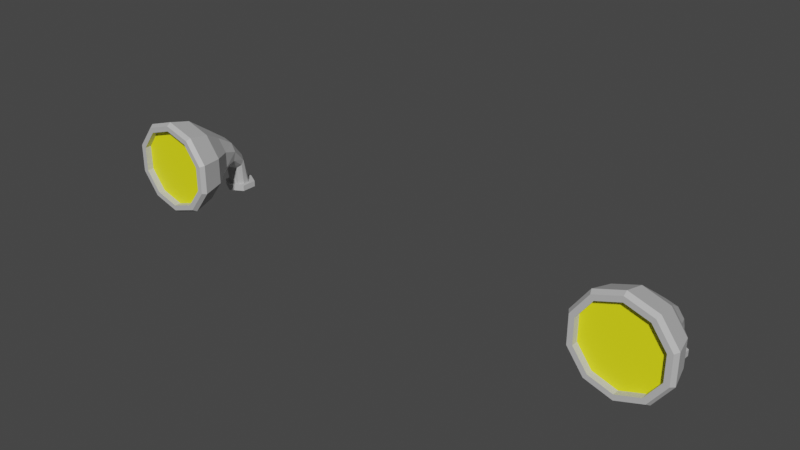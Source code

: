 # Source: Lights_Kart1.blend  (saved by Blender 2.90.8; exported with 4.5.12 LTS)
import bpy
from mathutils import Matrix  # noqa: F401  (used for matrix-valued properties, if any)

bpy.ops.wm.read_factory_settings(use_empty=True)
scene = bpy.context.scene
scene.name = 'Scene'

# ---- collections
col_collection = bpy.data.collections.new('Collection'); scene.collection.children.link(col_collection)

# ---- materials (node trees are filled in below, after node groups)
mat_yellow_lightskart1 = bpy.data.materials.new('Yellow_LightsKart1')
mat_yellow_lightskart1.use_transparent_shadow = False
mat_gray_lightskart1 = bpy.data.materials.new('Gray_LightsKart1')
mat_gray_lightskart1.use_transparent_shadow = False

# ---- material node trees
mat_yellow_lightskart1.use_nodes = True; mat_yellow_lightskart1.node_tree.nodes.clear()
_N = mat_yellow_lightskart1.node_tree.nodes; _L = mat_yellow_lightskart1.node_tree.links
n0 = _N.new('ShaderNodeBsdfPrincipled'); n0.name = 'Principled BSDF'; n0.location = (10, 300)
n0.distribution = 'GGX'
n0.subsurface_method = 'BURLEY'
n0.inputs[0].default_value = (0.9984, 1.0, 0.008818, 1.0)
n0.inputs[3].default_value = 1.45
n0.inputs[27].default_value = (0.0, 0.0, 0.0, 1.0)
n0.inputs[28].default_value = 1.0
n1 = _N.new('ShaderNodeOutputMaterial'); n1.name = 'Material Output'; n1.location = (300, 300)
_L.new(n0.outputs[0], n1.inputs[0])
n1.is_active_output = True
mat_gray_lightskart1.use_nodes = True; mat_gray_lightskart1.node_tree.nodes.clear()
_N = mat_gray_lightskart1.node_tree.nodes; _L = mat_gray_lightskart1.node_tree.links
n0 = _N.new('ShaderNodeBsdfPrincipled'); n0.name = 'Principled BSDF'; n0.location = (10, 300)
n0.distribution = 'GGX'
n0.subsurface_method = 'BURLEY'
n0.inputs[0].default_value = (0.5277, 0.5277, 0.5277, 1.0)
n0.inputs[3].default_value = 1.45
n0.inputs[27].default_value = (0.0, 0.0, 0.0, 1.0)
n0.inputs[28].default_value = 1.0
n1 = _N.new('ShaderNodeOutputMaterial'); n1.name = 'Material Output'; n1.location = (300, 300)
_L.new(n0.outputs[0], n1.inputs[0])
n1.is_active_output = True

# ---- world
world_world = bpy.data.worlds.new('World'); scene.world = world_world
world_world.use_nodes = True; world_world.node_tree.nodes.clear()
_N = world_world.node_tree.nodes; _L = world_world.node_tree.links
n0 = _N.new('ShaderNodeOutputWorld'); n0.name = 'World Output'; n0.location = (300, 300)
n1 = _N.new('ShaderNodeBackground'); n1.name = 'Background'; n1.location = (10, 300)
n1.inputs[0].default_value = (0.05088, 0.05088, 0.05088, 1.0)
_L.new(n1.outputs[0], n0.inputs[0])
n0.is_active_output = True
world_world.color = (0.05088, 0.05088, 0.05088)
world_world.use_sun_shadow = False
world_world.sun_shadow_jitter_overblur = 0.0

# ---- meshes
me_cylinder_005 = bpy.data.meshes.new('Cylinder.005')
me_cylinder_005.from_pydata([(2.185, 0.496, -0.2698), (2.185, 0.496, -0.3219), (2.304, 0.4275, -0.2698), (2.304, 0.4275, -0.3219), (2.304, 0.2906, -0.2698), (2.304, 0.2906, -0.3219), (2.185, 0.2221, -0.2698), (2.185, 0.2221, -0.3219), (2.066, 0.2906, -0.2698), (2.066, 0.2906, -0.3219), (2.066, 0.4275, -0.2698), (2.066, 0.4275, -0.3219), (2.185, 0.02882, 0.331), (2.185, -0.4091, 0.454), (2.318, 0.02882, 0.2878), (2.39, -0.4091, 0.3873), (2.4, 0.02882, 0.1747), (2.517, -0.4091, 0.2127), (2.4, 0.02882, 0.03494), (2.517, -0.4091, -0.00305), (2.318, 0.02882, -0.07816), (2.39, -0.4091, -0.1776), (2.185, 0.02882, -0.1214), (2.185, -0.4091, -0.2443), (2.052, 0.02882, -0.07816), (1.98, -0.4091, -0.1776), (1.97, 0.02882, 0.03494), (1.853, -0.4091, -0.00305), (1.97, 0.02882, 0.1747), (1.853, -0.4091, 0.2127), (2.052, 0.02882, 0.2878), (1.98, -0.4091, 0.3873), (2.39, -0.3504, 0.3873), (2.185, -0.3504, 0.454), (2.517, -0.3504, 0.2127), (2.517, -0.3504, -0.00305), (2.39, -0.3504, -0.1776), (2.185, -0.3504, -0.2443), (1.98, -0.3504, -0.1776), (1.853, -0.3504, -0.00305), (1.853, -0.3504, 0.2127), (1.98, -0.3504, 0.3873), (2.185, 0.4476, -0.3063), (2.237, 0.4307, -0.3059), (2.269, 0.3864, -0.3047), (2.269, 0.3317, -0.3033), (2.237, 0.2874, -0.3022), (2.185, 0.2705, -0.3017), (2.133, 0.2874, -0.3022), (2.101, 0.3317, -0.3033), (2.101, 0.3864, -0.3047), (2.133, 0.4307, -0.3059), (2.185, 0.143, -0.05378), (2.185, 0.2635, -0.1117), (2.253, 0.2715, -0.09869), (2.282, 0.1492, -0.02946), (2.295, 0.2924, -0.06464), (2.343, 0.1656, 0.03419), (2.282, 0.2021, 0.1765), (2.253, 0.3392, 0.0115), (2.185, 0.3472, 0.02451), (2.185, 0.2084, 0.2008), (2.295, 0.3183, -0.02255), (2.343, 0.1858, 0.1129), (2.117, 0.3392, 0.0115), (2.087, 0.2021, 0.1765), (2.075, 0.3183, -0.02255), (2.027, 0.1858, 0.1129), (2.075, 0.2924, -0.06464), (2.027, 0.1656, 0.03419), (2.117, 0.2715, -0.09869), (2.087, 0.1492, -0.02946), (2.418, -0.4091, 0.4253), (2.433, -0.3716, 0.4457), (2.185, -0.3716, 0.5262), (2.185, -0.4091, 0.501), (2.562, -0.4091, 0.2272), (2.586, -0.3716, 0.235), (2.562, -0.4091, -0.01757), (2.586, -0.3716, -0.02535), (2.418, -0.4091, -0.2156), (2.433, -0.3716, -0.236), (2.185, -0.4091, -0.2913), (2.185, -0.3716, -0.3165), (1.952, -0.4091, -0.2156), (1.937, -0.3716, -0.236), (1.808, -0.4091, -0.01757), (1.784, -0.3716, -0.02535), (1.808, -0.4091, 0.2272), (1.784, -0.3716, 0.235), (1.952, -0.4091, 0.4253), (1.937, -0.3716, 0.4457), (2.185, -0.1714, 0.4741), (2.402, -0.1714, 0.4036), (2.536, -0.1714, 0.219), (1.968, -0.1714, 0.4036), (2.536, -0.1714, -0.009272), (2.402, -0.1714, -0.1939), (2.185, -0.1714, -0.2644), (1.968, -0.1714, -0.1939), (1.834, -0.1714, -0.009272), (1.834, -0.1714, 0.219), (-2.185, 0.496, -0.2698), (-2.185, 0.496, -0.3219), (-2.304, 0.4275, -0.2698), (-2.304, 0.4275, -0.3219), (-2.304, 0.2906, -0.2698), (-2.304, 0.2906, -0.3219), (-2.185, 0.2221, -0.2698), (-2.185, 0.2221, -0.3219), (-2.066, 0.2906, -0.2698), (-2.066, 0.2906, -0.3219), (-2.066, 0.4275, -0.2698), (-2.066, 0.4275, -0.3219), (-2.185, 0.02882, 0.331), (-2.185, -0.4091, 0.454), (-2.318, 0.02882, 0.2878), (-2.39, -0.4091, 0.3873), (-2.4, 0.02882, 0.1747), (-2.517, -0.4091, 0.2127), (-2.4, 0.02882, 0.03494), (-2.517, -0.4091, -0.00305), (-2.318, 0.02882, -0.07816), (-2.39, -0.4091, -0.1776), (-2.185, 0.02882, -0.1214), (-2.185, -0.4091, -0.2443), (-2.052, 0.02882, -0.07816), (-1.98, -0.4091, -0.1776), (-1.97, 0.02882, 0.03494), (-1.853, -0.4091, -0.00305), (-1.97, 0.02882, 0.1747), (-1.853, -0.4091, 0.2127), (-2.052, 0.02882, 0.2878), (-1.98, -0.4091, 0.3873), (-2.39, -0.3504, 0.3873), (-2.185, -0.3504, 0.454), (-2.517, -0.3504, 0.2127), (-2.517, -0.3504, -0.00305), (-2.39, -0.3504, -0.1776), (-2.185, -0.3504, -0.2443), (-1.98, -0.3504, -0.1776), (-1.853, -0.3504, -0.00305), (-1.853, -0.3504, 0.2127), (-1.98, -0.3504, 0.3873), (-2.185, 0.4476, -0.3063), (-2.237, 0.4307, -0.3059), (-2.269, 0.3864, -0.3047), (-2.269, 0.3317, -0.3033), (-2.237, 0.2874, -0.3022), (-2.185, 0.2705, -0.3017), (-2.133, 0.2874, -0.3022), (-2.101, 0.3317, -0.3033), (-2.101, 0.3864, -0.3047), (-2.133, 0.4307, -0.3059), (-2.185, 0.143, -0.05378), (-2.185, 0.2635, -0.1117), (-2.253, 0.2715, -0.09869), (-2.282, 0.1492, -0.02946), (-2.295, 0.2924, -0.06464), (-2.343, 0.1656, 0.03419), (-2.282, 0.2021, 0.1765), (-2.253, 0.3392, 0.0115), (-2.185, 0.3472, 0.02451), (-2.185, 0.2084, 0.2008), (-2.295, 0.3183, -0.02255), (-2.343, 0.1858, 0.1129), (-2.117, 0.3392, 0.0115), (-2.087, 0.2021, 0.1765), (-2.075, 0.3183, -0.02255), (-2.027, 0.1858, 0.1129), (-2.075, 0.2924, -0.06464), (-2.027, 0.1656, 0.03419), (-2.117, 0.2715, -0.09869), (-2.087, 0.1492, -0.02946), (-2.418, -0.4091, 0.4253), (-2.433, -0.3716, 0.4457), (-2.185, -0.3716, 0.5262), (-2.185, -0.4091, 0.501), (-2.562, -0.4091, 0.2272), (-2.586, -0.3716, 0.235), (-2.562, -0.4091, -0.01757), (-2.586, -0.3716, -0.02535), (-2.418, -0.4091, -0.2156), (-2.433, -0.3716, -0.236), (-2.185, -0.4091, -0.2913), (-2.185, -0.3716, -0.3165), (-1.952, -0.4091, -0.2156), (-1.937, -0.3716, -0.236), (-1.808, -0.4091, -0.01757), (-1.784, -0.3716, -0.02535), (-1.808, -0.4091, 0.2272), (-1.784, -0.3716, 0.235), (-1.952, -0.4091, 0.4253), (-1.937, -0.3716, 0.4457), (-2.185, -0.1714, 0.4741), (-2.402, -0.1714, 0.4036), (-2.536, -0.1714, 0.219), (-1.968, -0.1714, 0.4036), (-2.536, -0.1714, -0.009272), (-2.402, -0.1714, -0.1939), (-2.185, -0.1714, -0.2644), (-1.968, -0.1714, -0.1939), (-1.834, -0.1714, -0.009272), (-1.834, -0.1714, 0.219)], [], [(0, 2, 3, 1), (2, 4, 5, 3), (4, 6, 7, 5), (6, 8, 9, 7), (3, 5, 7, 9, 11, 1), (8, 10, 11, 9), (10, 0, 1, 11), (0, 10, 8, 6, 4, 2), (93, 73, 77, 94), (15, 17, 76, 72), (17, 19, 78, 76), (19, 21, 80, 78), (21, 23, 82, 80), (23, 25, 84, 82), (25, 27, 86, 84), (27, 29, 88, 86), (15, 13, 33, 32), (29, 31, 90, 88), (31, 13, 75, 90), (54, 53, 47, 46), (92, 74, 73, 93), (95, 91, 74, 92), (96, 79, 81, 97), (97, 81, 83, 98), (98, 83, 85, 99), (99, 85, 87, 100), (100, 87, 89, 101), (101, 89, 91, 95), (94, 77, 79, 96), (32, 33, 41, 40, 39, 38, 37, 36, 35, 34), (29, 27, 39, 40), (23, 21, 36, 37), (17, 15, 32, 34), (31, 29, 40, 41), (25, 23, 37, 38), (19, 17, 34, 35), (13, 31, 41, 33), (27, 25, 38, 39), (21, 19, 35, 36), (42, 43, 44, 45, 46, 47, 48, 49, 50, 51), (56, 54, 46, 45), (60, 59, 43, 42), (62, 56, 45, 44), (59, 62, 44, 43), (64, 60, 42, 51), (66, 64, 51, 50), (68, 66, 50, 49), (70, 68, 49, 48), (53, 70, 48, 47), (22, 24, 71, 52), (52, 71, 70, 53), (24, 26, 69, 71), (71, 69, 68, 70), (26, 28, 67, 69), (69, 67, 66, 68), (28, 30, 65, 67), (67, 65, 64, 66), (30, 12, 61, 65), (65, 61, 60, 64), (14, 16, 63, 58), (58, 63, 62, 59), (16, 18, 57, 63), (63, 57, 56, 62), (12, 14, 58, 61), (61, 58, 59, 60), (18, 20, 55, 57), (57, 55, 54, 56), (20, 22, 52, 55), (55, 52, 53, 54), (73, 74, 75, 72), (77, 73, 72, 76), (79, 77, 76, 78), (81, 79, 78, 80), (83, 81, 80, 82), (85, 83, 82, 84), (87, 85, 84, 86), (89, 87, 86, 88), (91, 89, 88, 90), (74, 91, 90, 75), (13, 15, 72, 75), (16, 94, 96, 18), (28, 101, 95, 30), (26, 100, 101, 28), (24, 99, 100, 26), (22, 98, 99, 24), (20, 97, 98, 22), (18, 96, 97, 20), (30, 95, 92, 12), (12, 92, 93, 14), (14, 93, 94, 16), (102, 103, 105, 104), (104, 105, 107, 106), (106, 107, 109, 108), (108, 109, 111, 110), (105, 103, 113, 111, 109, 107), (110, 111, 113, 112), (112, 113, 103, 102), (102, 104, 106, 108, 110, 112), (195, 196, 179, 175), (117, 174, 178, 119), (119, 178, 180, 121), (121, 180, 182, 123), (123, 182, 184, 125), (125, 184, 186, 127), (127, 186, 188, 129), (129, 188, 190, 131), (117, 134, 135, 115), (131, 190, 192, 133), (133, 192, 177, 115), (156, 148, 149, 155), (194, 195, 175, 176), (197, 194, 176, 193), (198, 199, 183, 181), (199, 200, 185, 183), (200, 201, 187, 185), (201, 202, 189, 187), (202, 203, 191, 189), (203, 197, 193, 191), (196, 198, 181, 179), (134, 136, 137, 138, 139, 140, 141, 142, 143, 135), (131, 142, 141, 129), (125, 139, 138, 123), (119, 136, 134, 117), (133, 143, 142, 131), (127, 140, 139, 125), (121, 137, 136, 119), (115, 135, 143, 133), (129, 141, 140, 127), (123, 138, 137, 121), (144, 153, 152, 151, 150, 149, 148, 147, 146, 145), (158, 147, 148, 156), (162, 144, 145, 161), (164, 146, 147, 158), (161, 145, 146, 164), (166, 153, 144, 162), (168, 152, 153, 166), (170, 151, 152, 168), (172, 150, 151, 170), (155, 149, 150, 172), (124, 154, 173, 126), (154, 155, 172, 173), (126, 173, 171, 128), (173, 172, 170, 171), (128, 171, 169, 130), (171, 170, 168, 169), (130, 169, 167, 132), (169, 168, 166, 167), (132, 167, 163, 114), (167, 166, 162, 163), (116, 160, 165, 118), (160, 161, 164, 165), (118, 165, 159, 120), (165, 164, 158, 159), (114, 163, 160, 116), (163, 162, 161, 160), (120, 159, 157, 122), (159, 158, 156, 157), (122, 157, 154, 124), (157, 156, 155, 154), (175, 174, 177, 176), (179, 178, 174, 175), (181, 180, 178, 179), (183, 182, 180, 181), (185, 184, 182, 183), (187, 186, 184, 185), (189, 188, 186, 187), (191, 190, 188, 189), (193, 192, 190, 191), (176, 177, 192, 193), (115, 177, 174, 117), (118, 120, 198, 196), (130, 132, 197, 203), (128, 130, 203, 202), (126, 128, 202, 201), (124, 126, 201, 200), (122, 124, 200, 199), (120, 122, 199, 198), (132, 114, 194, 197), (114, 116, 195, 194), (116, 118, 196, 195)])
me_cylinder_005.polygons.foreach_set('material_index', [1, 1, 1, 1, 1, 1, 1, 1, 1, 1, 1, 1, 1, 1, 1, 1, 1, 1, 1, 1, 1, 1, 1, 1, 1, 1, 1, 1, 1, 0, 1, 1, 1, 1, 1, 1, 1, 1, 1, 1, 1, 1, 1, 1, 1, 1, 1, 1, 1, 1, 1, 1, 1, 1, 1, 1, 1, 1, 1, 1, 1, 1, 1, 1, 1, 1, 1, 1, 1, 1, 1, 1, 1, 1, 1, 1, 1, 1, 1, 1, 1, 1, 1, 1, 1, 1, 1, 1, 1, 1, 1, 1, 1, 1, 1, 1, 1, 1, 1, 1, 1, 1, 1, 1, 1, 1, 1, 1, 1, 1, 1, 1, 1, 1, 1, 1, 1, 1, 1, 0, 1, 1, 1, 1, 1, 1, 1, 1, 1, 1, 1, 1, 1, 1, 1, 1, 1, 1, 1, 1, 1, 1, 1, 1, 1, 1, 1, 1, 1, 1, 1, 1, 1, 1, 1, 1, 1, 1, 1, 1, 1, 1, 1, 1, 1, 1, 1, 1, 1, 1, 1, 1, 1, 1, 1, 1, 1, 1, 1, 1])
_uv = me_cylinder_005.uv_layers.new(name='UVMap')
_uv.uv.foreach_set('vector', [1.0, 0.5, 0.8333, 0.5, 0.8333, 1.0, 1.0, 1.0, 0.8333, 0.5, 0.6667, 0.5, 0.6667, 1.0, 0.8333, 1.0, 0.6667, 0.5, 0.5, 0.5, 0.5, 1.0, 0.6667, 1.0, 0.5, 0.5, 0.3333, 0.5, 0.3333, 1.0, 0.5, 1.0, 0.4578, 0.37, 0.4578, 0.13, 0.25, 0.01, 0.04215, 0.13, 0.04215, 0.37, 0.25, 0.49, 0.3333, 0.5, 0.1667, 0.5, 0.1667, 1.0, 0.3333, 1.0, 0.1667, 0.5, -8.941e-08, 0.5, -8.941e-08, 1.0, 0.1667, 1.0, 0.75, 0.49, 0.5422, 0.37, 0.5422, 0.13, 0.75, 0.01, 0.9578, 0.13, 0.9578, 0.37, 0.9, 0.7286, 0.9, 0.9572, 0.8, 0.9572, 0.8, 0.7286, 0.362, 0.4042, 0.4313, 0.3089, 0.4557, 0.3168, 0.3771, 0.425, 0.4313, 0.3089, 0.4313, 0.1911, 0.4557, 0.1832, 0.4557, 0.3168, 0.4313, 0.1911, 0.362, 0.09579, 0.3771, 0.07504, 0.4557, 0.1832, 0.362, 0.09579, 0.25, 0.05939, 0.25, 0.03374, 0.3771, 0.07504, 0.25, 0.05939, 0.138, 0.09579, 0.1229, 0.07504, 0.25, 0.03374, 0.138, 0.09579, 0.06871, 0.1911, 0.04432, 0.1832, 0.1229, 0.07504, 0.06871, 0.1911, 0.06871, 0.3089, 0.04432, 0.3168, 0.04432, 0.1832, 0.362, 0.4042, 0.25, 0.4406, 0.25, 0.4406, 0.362, 0.4042, 0.06871, 0.3089, 0.138, 0.4042, 0.1229, 0.425, 0.04432, 0.3168, 0.138, 0.4042, 0.25, 0.4406, 0.25, 0.4663, 0.1229, 0.425, 0.6, 0.5, 0.5, 0.5, 0.5, 0.5, 0.6, 0.5, 1.0, 0.7286, 1.0, 0.9572, 0.9, 0.9572, 0.9, 0.7286, 0.1, 0.7286, 0.1, 0.9572, -7.451e-08, 0.9572, -7.451e-08, 0.7286, 0.7, 0.7286, 0.7, 0.9572, 0.6, 0.9572, 0.6, 0.7286, 0.6, 0.7286, 0.6, 0.9572, 0.5, 0.9572, 0.5, 0.7286, 0.5, 0.7286, 0.5, 0.9572, 0.4, 0.9572, 0.4, 0.7286, 0.4, 0.7286, 0.4, 0.9572, 0.3, 0.9572, 0.3, 0.7286, 0.3, 0.7286, 0.3, 0.9572, 0.2, 0.9572, 0.2, 0.7286, 0.2, 0.7286, 0.2, 0.9572, 0.1, 0.9572, 0.1, 0.7286, 0.8, 0.7286, 0.8, 0.9572, 0.7, 0.9572, 0.7, 0.7286, 0.362, 0.4042, 0.25, 0.4406, 0.138, 0.4042, 0.06871, 0.3089, 0.06871, 0.1911, 0.138, 0.09579, 0.25, 0.05939, 0.362, 0.09579, 0.4313, 0.1911, 0.4313, 0.3089, 0.06871, 0.3089, 0.06871, 0.1911, 0.06871, 0.1911, 0.06871, 0.3089, 0.25, 0.05939, 0.362, 0.09579, 0.362, 0.09579, 0.25, 0.05939, 0.4313, 0.3089, 0.362, 0.4042, 0.362, 0.4042, 0.4313, 0.3089, 0.138, 0.4042, 0.06871, 0.3089, 0.06871, 0.3089, 0.138, 0.4042, 0.138, 0.09579, 0.25, 0.05939, 0.25, 0.05939, 0.138, 0.09579, 0.4313, 0.1911, 0.4313, 0.3089, 0.4313, 0.3089, 0.4313, 0.1911, 0.25, 0.4406, 0.138, 0.4042, 0.138, 0.4042, 0.25, 0.4406, 0.06871, 0.1911, 0.138, 0.09579, 0.138, 0.09579, 0.06871, 0.1911, 0.362, 0.09579, 0.4313, 0.1911, 0.4313, 0.1911, 0.362, 0.09579, 0.75, 0.49, 0.8911, 0.4442, 0.9783, 0.3242, 0.9783, 0.1758, 0.8911, 0.05584, 0.75, 0.01, 0.6089, 0.05584, 0.5217, 0.1758, 0.5217, 0.3242, 0.6089, 0.4442, 0.7, 0.5, 0.6, 0.5, 0.6, 0.5, 0.7, 0.5, 1.0, 0.5, 0.9, 0.5, 0.9, 0.5, 1.0, 0.5, 0.8, 0.5, 0.7, 0.5, 0.7, 0.5, 0.8, 0.5, 0.9, 0.5, 0.8, 0.5, 0.8, 0.5, 0.9, 0.5, 0.1, 0.5, -7.451e-08, 0.5, -7.451e-08, 0.5, 0.1, 0.5, 0.2, 0.5, 0.1, 0.5, 0.1, 0.5, 0.2, 0.5, 0.3, 0.5, 0.2, 0.5, 0.2, 0.5, 0.3, 0.5, 0.4, 0.5, 0.3, 0.5, 0.3, 0.5, 0.4, 0.5, 0.5, 0.5, 0.4, 0.5, 0.4, 0.5, 0.5, 0.5, 0.5, 0.5, 0.4, 0.5, 0.4, 0.5, 0.5, 0.5, 0.5, 0.5, 0.4, 0.5, 0.4, 0.5, 0.5, 0.5, 0.4, 0.5, 0.3, 0.5, 0.3, 0.5, 0.4, 0.5, 0.4, 0.5, 0.3, 0.5, 0.3, 0.5, 0.4, 0.5, 0.3, 0.5, 0.2, 0.5, 0.2, 0.5, 0.3, 0.5, 0.3, 0.5, 0.2, 0.5, 0.2, 0.5, 0.3, 0.5, 0.2, 0.5, 0.1, 0.5, 0.1, 0.5, 0.2, 0.5, 0.2, 0.5, 0.1, 0.5, 0.1, 0.5, 0.2, 0.5, 0.1, 0.5, -7.451e-08, 0.5, -7.451e-08, 0.5, 0.1, 0.5, 0.1, 0.5, -7.451e-08, 0.5, -7.451e-08, 0.5, 0.1, 0.5, 0.9, 0.5, 0.8, 0.5, 0.8, 0.5, 0.9, 0.5, 0.9, 0.5, 0.8, 0.5, 0.8, 0.5, 0.9, 0.5, 0.8, 0.5, 0.7, 0.5, 0.7, 0.5, 0.8, 0.5, 0.8, 0.5, 0.7, 0.5, 0.7, 0.5, 0.8, 0.5, 1.0, 0.5, 0.9, 0.5, 0.9, 0.5, 1.0, 0.5, 1.0, 0.5, 0.9, 0.5, 0.9, 0.5, 1.0, 0.5, 0.7, 0.5, 0.6, 0.5, 0.6, 0.5, 0.7, 0.5, 0.7, 0.5, 0.6, 0.5, 0.6, 0.5, 0.7, 0.5, 0.6, 0.5, 0.5, 0.5, 0.5, 0.5, 0.6, 0.5, 0.6, 0.5, 0.5, 0.5, 0.5, 0.5, 0.6, 0.5, 0.9, 0.9572, 1.0, 0.9572, 0.9951, 1.0, 0.9049, 1.0, 0.8, 0.9572, 0.9, 0.9572, 0.8951, 1.0, 0.8049, 1.0, 0.7, 0.9572, 0.8, 0.9572, 0.7951, 1.0, 0.7049, 1.0, 0.6, 0.9572, 0.7, 0.9572, 0.6951, 1.0, 0.6049, 1.0, 0.5, 0.9572, 0.6, 0.9572, 0.5951, 1.0, 0.5049, 1.0, 0.4, 0.9572, 0.5, 0.9572, 0.4951, 1.0, 0.4049, 1.0, 0.3, 0.9572, 0.4, 0.9572, 0.3951, 1.0, 0.3049, 1.0, 0.2, 0.9572, 0.3, 0.9572, 0.2951, 1.0, 0.2049, 1.0, 0.1, 0.9572, 0.2, 0.9572, 0.1951, 1.0, 0.1049, 1.0, -7.451e-08, 0.9572, 0.1, 0.9572, 0.09505, 1.0, 0.004945, 1.0, 0.25, 0.4406, 0.362, 0.4042, 0.3771, 0.425, 0.25, 0.4663, 0.8, 0.5, 0.8, 0.7286, 0.7, 0.7286, 0.7, 0.5, 0.2, 0.5, 0.2, 0.7286, 0.1, 0.7286, 0.1, 0.5, 0.3, 0.5, 0.3, 0.7286, 0.2, 0.7286, 0.2, 0.5, 0.4, 0.5, 0.4, 0.7286, 0.3, 0.7286, 0.3, 0.5, 0.5, 0.5, 0.5, 0.7286, 0.4, 0.7286, 0.4, 0.5, 0.6, 0.5, 0.6, 0.7286, 0.5, 0.7286, 0.5, 0.5, 0.7, 0.5, 0.7, 0.7286, 0.6, 0.7286, 0.6, 0.5, 0.1, 0.5, 0.1, 0.7286, -7.451e-08, 0.7286, -7.451e-08, 0.5, 1.0, 0.5, 1.0, 0.7286, 0.9, 0.7286, 0.9, 0.5, 0.9, 0.5, 0.9, 0.7286, 0.8, 0.7286, 0.8, 0.5, 1.0, 0.5, 1.0, 1.0, 0.8333, 1.0, 0.8333, 0.5, 0.8333, 0.5, 0.8333, 1.0, 0.6667, 1.0, 0.6667, 0.5, 0.6667, 0.5, 0.6667, 1.0, 0.5, 1.0, 0.5, 0.5, 0.5, 0.5, 0.5, 1.0, 0.3333, 1.0, 0.3333, 0.5, 0.4578, 0.37, 0.25, 0.49, 0.04215, 0.37, 0.04215, 0.13, 0.25, 0.01, 0.4578, 0.13, 0.3333, 0.5, 0.3333, 1.0, 0.1667, 1.0, 0.1667, 0.5, 0.1667, 0.5, 0.1667, 1.0, -8.941e-08, 1.0, -8.941e-08, 0.5, 0.75, 0.49, 0.9578, 0.37, 0.9578, 0.13, 0.75, 0.01, 0.5422, 0.13, 0.5422, 0.37, 0.9, 0.7286, 0.8, 0.7286, 0.8, 0.9572, 0.9, 0.9572, 0.362, 0.4042, 0.3771, 0.425, 0.4557, 0.3168, 0.4313, 0.3089, 0.4313, 0.3089, 0.4557, 0.3168, 0.4557, 0.1832, 0.4313, 0.1911, 0.4313, 0.1911, 0.4557, 0.1832, 0.3771, 0.07504, 0.362, 0.09579, 0.362, 0.09579, 0.3771, 0.07504, 0.25, 0.03374, 0.25, 0.05939, 0.25, 0.05939, 0.25, 0.03374, 0.1229, 0.07504, 0.138, 0.09579, 0.138, 0.09579, 0.1229, 0.07504, 0.04432, 0.1832, 0.06871, 0.1911, 0.06871, 0.1911, 0.04432, 0.1832, 0.04432, 0.3168, 0.06871, 0.3089, 0.362, 0.4042, 0.362, 0.4042, 0.25, 0.4406, 0.25, 0.4406, 0.06871, 0.3089, 0.04432, 0.3168, 0.1229, 0.425, 0.138, 0.4042, 0.138, 0.4042, 0.1229, 0.425, 0.25, 0.4663, 0.25, 0.4406, 0.6, 0.5, 0.6, 0.5, 0.5, 0.5, 0.5, 0.5, 1.0, 0.7286, 0.9, 0.7286, 0.9, 0.9572, 1.0, 0.9572, 0.1, 0.7286, -7.451e-08, 0.7286, -7.451e-08, 0.9572, 0.1, 0.9572, 0.7, 0.7286, 0.6, 0.7286, 0.6, 0.9572, 0.7, 0.9572, 0.6, 0.7286, 0.5, 0.7286, 0.5, 0.9572, 0.6, 0.9572, 0.5, 0.7286, 0.4, 0.7286, 0.4, 0.9572, 0.5, 0.9572, 0.4, 0.7286, 0.3, 0.7286, 0.3, 0.9572, 0.4, 0.9572, 0.3, 0.7286, 0.2, 0.7286, 0.2, 0.9572, 0.3, 0.9572, 0.2, 0.7286, 0.1, 0.7286, 0.1, 0.9572, 0.2, 0.9572, 0.8, 0.7286, 0.7, 0.7286, 0.7, 0.9572, 0.8, 0.9572, 0.362, 0.4042, 0.4313, 0.3089, 0.4313, 0.1911, 0.362, 0.09579, 0.25, 0.05939, 0.138, 0.09579, 0.06871, 0.1911, 0.06871, 0.3089, 0.138, 0.4042, 0.25, 0.4406, 0.06871, 0.3089, 0.06871, 0.3089, 0.06871, 0.1911, 0.06871, 0.1911, 0.25, 0.05939, 0.25, 0.05939, 0.362, 0.09579, 0.362, 0.09579, 0.4313, 0.3089, 0.4313, 0.3089, 0.362, 0.4042, 0.362, 0.4042, 0.138, 0.4042, 0.138, 0.4042, 0.06871, 0.3089, 0.06871, 0.3089, 0.138, 0.09579, 0.138, 0.09579, 0.25, 0.05939, 0.25, 0.05939, 0.4313, 0.1911, 0.4313, 0.1911, 0.4313, 0.3089, 0.4313, 0.3089, 0.25, 0.4406, 0.25, 0.4406, 0.138, 0.4042, 0.138, 0.4042, 0.06871, 0.1911, 0.06871, 0.1911, 0.138, 0.09579, 0.138, 0.09579, 0.362, 0.09579, 0.362, 0.09579, 0.4313, 0.1911, 0.4313, 0.1911, 0.75, 0.49, 0.6089, 0.4442, 0.5217, 0.3242, 0.5217, 0.1758, 0.6089, 0.05584, 0.75, 0.01, 0.8911, 0.05584, 0.9783, 0.1758, 0.9783, 0.3242, 0.8911, 0.4442, 0.7, 0.5, 0.7, 0.5, 0.6, 0.5, 0.6, 0.5, 1.0, 0.5, 1.0, 0.5, 0.9, 0.5, 0.9, 0.5, 0.8, 0.5, 0.8, 0.5, 0.7, 0.5, 0.7, 0.5, 0.9, 0.5, 0.9, 0.5, 0.8, 0.5, 0.8, 0.5, 0.1, 0.5, 0.1, 0.5, -7.451e-08, 0.5, -7.451e-08, 0.5, 0.2, 0.5, 0.2, 0.5, 0.1, 0.5, 0.1, 0.5, 0.3, 0.5, 0.3, 0.5, 0.2, 0.5, 0.2, 0.5, 0.4, 0.5, 0.4, 0.5, 0.3, 0.5, 0.3, 0.5, 0.5, 0.5, 0.5, 0.5, 0.4, 0.5, 0.4, 0.5, 0.5, 0.5, 0.5, 0.5, 0.4, 0.5, 0.4, 0.5, 0.5, 0.5, 0.5, 0.5, 0.4, 0.5, 0.4, 0.5, 0.4, 0.5, 0.4, 0.5, 0.3, 0.5, 0.3, 0.5, 0.4, 0.5, 0.4, 0.5, 0.3, 0.5, 0.3, 0.5, 0.3, 0.5, 0.3, 0.5, 0.2, 0.5, 0.2, 0.5, 0.3, 0.5, 0.3, 0.5, 0.2, 0.5, 0.2, 0.5, 0.2, 0.5, 0.2, 0.5, 0.1, 0.5, 0.1, 0.5, 0.2, 0.5, 0.2, 0.5, 0.1, 0.5, 0.1, 0.5, 0.1, 0.5, 0.1, 0.5, -7.451e-08, 0.5, -7.451e-08, 0.5, 0.1, 0.5, 0.1, 0.5, -7.451e-08, 0.5, -7.451e-08, 0.5, 0.9, 0.5, 0.9, 0.5, 0.8, 0.5, 0.8, 0.5, 0.9, 0.5, 0.9, 0.5, 0.8, 0.5, 0.8, 0.5, 0.8, 0.5, 0.8, 0.5, 0.7, 0.5, 0.7, 0.5, 0.8, 0.5, 0.8, 0.5, 0.7, 0.5, 0.7, 0.5, 1.0, 0.5, 1.0, 0.5, 0.9, 0.5, 0.9, 0.5, 1.0, 0.5, 1.0, 0.5, 0.9, 0.5, 0.9, 0.5, 0.7, 0.5, 0.7, 0.5, 0.6, 0.5, 0.6, 0.5, 0.7, 0.5, 0.7, 0.5, 0.6, 0.5, 0.6, 0.5, 0.6, 0.5, 0.6, 0.5, 0.5, 0.5, 0.5, 0.5, 0.6, 0.5, 0.6, 0.5, 0.5, 0.5, 0.5, 0.5, 0.9, 0.9572, 0.9049, 1.0, 0.9951, 1.0, 1.0, 0.9572, 0.8, 0.9572, 0.8049, 1.0, 0.8951, 1.0, 0.9, 0.9572, 0.7, 0.9572, 0.7049, 1.0, 0.7951, 1.0, 0.8, 0.9572, 0.6, 0.9572, 0.6049, 1.0, 0.6951, 1.0, 0.7, 0.9572, 0.5, 0.9572, 0.5049, 1.0, 0.5951, 1.0, 0.6, 0.9572, 0.4, 0.9572, 0.4049, 1.0, 0.4951, 1.0, 0.5, 0.9572, 0.3, 0.9572, 0.3049, 1.0, 0.3951, 1.0, 0.4, 0.9572, 0.2, 0.9572, 0.2049, 1.0, 0.2951, 1.0, 0.3, 0.9572, 0.1, 0.9572, 0.1049, 1.0, 0.1951, 1.0, 0.2, 0.9572, -7.451e-08, 0.9572, 0.004945, 1.0, 0.09505, 1.0, 0.1, 0.9572, 0.25, 0.4406, 0.25, 0.4663, 0.3771, 0.425, 0.362, 0.4042, 0.8, 0.5, 0.7, 0.5, 0.7, 0.7286, 0.8, 0.7286, 0.2, 0.5, 0.1, 0.5, 0.1, 0.7286, 0.2, 0.7286, 0.3, 0.5, 0.2, 0.5, 0.2, 0.7286, 0.3, 0.7286, 0.4, 0.5, 0.3, 0.5, 0.3, 0.7286, 0.4, 0.7286, 0.5, 0.5, 0.4, 0.5, 0.4, 0.7286, 0.5, 0.7286, 0.6, 0.5, 0.5, 0.5, 0.5, 0.7286, 0.6, 0.7286, 0.7, 0.5, 0.6, 0.5, 0.6, 0.7286, 0.7, 0.7286, 0.1, 0.5, -7.451e-08, 0.5, -7.451e-08, 0.7286, 0.1, 0.7286, 1.0, 0.5, 0.9, 0.5, 0.9, 0.7286, 1.0, 0.7286, 0.9, 0.5, 0.8, 0.5, 0.8, 0.7286, 0.9, 0.7286])
me_cylinder_005.materials.append(mat_yellow_lightskart1)
me_cylinder_005.materials.append(mat_gray_lightskart1)
me_cylinder_005.use_remesh_fix_poles = True
me_cylinder_005.use_remesh_preserve_attributes = False
me_cylinder_005.use_mirror_vertex_groups = False
me_cylinder_005.update()

# ---- objects
ob_lights_kart1 = bpy.data.objects.new('Lights_Kart1', me_cylinder_005)

# ---- transforms, parenting, visibility, modifiers, constraints
ob_lights_kart1.location = (0.0, 0.0, 0.0)
ob_lights_kart1.lineart.crease_threshold = 0.0

# ---- collection membership
col_collection.objects.link(ob_lights_kart1)

# ---- scene / render settings (as saved in the file)
scene.frame_start = 1; scene.frame_end = 250; scene.frame_set(1)
scene.render.engine = 'BLENDER_EEVEE_NEXT'
scene.cycles.use_denoising = False
scene.cycles.samples = 128
scene.cycles.sampling_pattern = 'TABULATED_SOBOL'
scene.cycles.use_adaptive_sampling = False
scene.cycles.use_light_tree = False
scene.view_settings.view_transform = 'Filmic'
bpy.context.view_layer.update()

# ---- added for rendering (the .blend has no active camera and no usable light): camera, sun
cam_auto = bpy.data.cameras.new('AutoCamera')
cam_auto.lens = 50.0
cam_auto.sensor_width = 36.0
cam_auto.clip_end = 1000.0
ob_auto_camera = bpy.data.objects.new('AutoCamera', cam_auto)
scene.collection.objects.link(ob_auto_camera)
ob_auto_camera.location = (4.92024, -5.86081, 4.03834)
ob_auto_camera.rotation_euler = (1.09748, -7.21219e-08, 0.694738)
scene.camera = ob_auto_camera
light_auto_sun = bpy.data.lights.new('AutoSun', 'SUN')
light_auto_sun.energy = 3.0
light_auto_sun.angle = 0.0523599
ob_auto_sun = bpy.data.objects.new('AutoSun', light_auto_sun)
scene.collection.objects.link(ob_auto_sun)
ob_auto_sun.rotation_euler = (0.872665, 0.174533, 0.523599)
bpy.context.view_layer.update()
